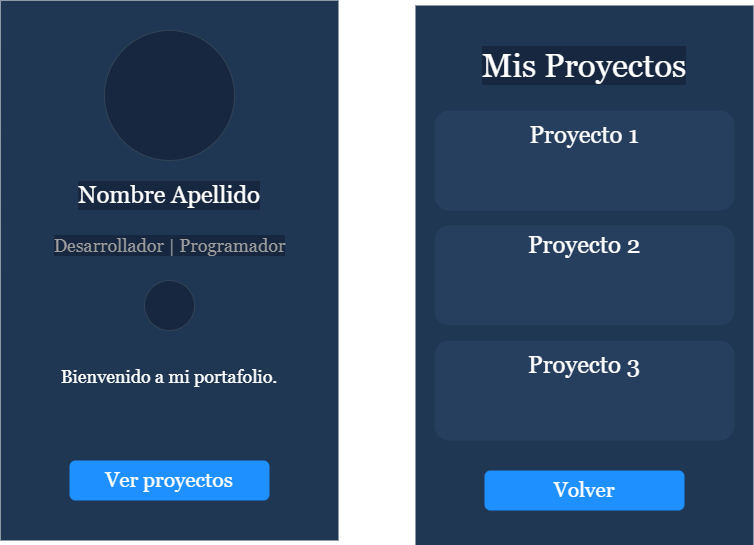

The diagram above was exported from draw.io. Its source (the exported page's mxGraphModel, read from the mxfile embedded in the PNG):
<mxGraphModel dx="826" dy="1762" grid="1" gridSize="10" guides="1" tooltips="1" connect="1" arrows="1" fold="1" page="1" pageScale="1" pageWidth="850" pageHeight="1100" math="0" shadow="0">
  <root>
    <mxCell id="0" />
    <mxCell id="1" parent="0" />
    <mxCell id="3" value="" style="shape=rect;fillColor=#1F3753;strokeColor=none;" parent="1" vertex="1">
      <mxGeometry x="76" y="-10" width="338" height="540" as="geometry" />
    </mxCell>
    <mxCell id="5" value="" style="ellipse;whiteSpace=wrap;html=1;aspect=fixed;fillColor=#16273F;strokeColor=#314354;fontColor=#ffffff;" parent="1" vertex="1">
      <mxGeometry x="180" y="20" width="130" height="130" as="geometry" />
    </mxCell>
    <mxCell id="6" value="Nombre Apellido" style="text;html=1;align=center;verticalAlign=middle;whiteSpace=wrap;rounded=0;fontFamily=Georgia;fontSize=24;fontColor=#FFFFFF;labelBackgroundColor=#16273F;" parent="1" vertex="1">
      <mxGeometry x="140" y="170" width="210" height="30" as="geometry" />
    </mxCell>
    <mxCell id="7" value="Desarrollador | Programador" style="text;html=1;align=center;verticalAlign=middle;rounded=0;fontFamily=Georgia;fontSize=18;fontColor=#9D9D9D;whiteSpace=wrap;labelBorderColor=none;labelBackgroundColor=#16273F;" parent="1" vertex="1">
      <mxGeometry x="127.5" y="220" width="235" height="30" as="geometry" />
    </mxCell>
    <mxCell id="8" value="&lt;h2&gt;&lt;font face=&quot;Georgia&quot; style=&quot;font-size: 21px; font-weight: normal; color: rgb(255, 255, 255);&quot;&gt;Ver proyectos&lt;/font&gt;&lt;/h2&gt;" style="rounded=1;whiteSpace=wrap;html=1;fillColor=#1E90FF;strokeColor=none;fontColor=#FFFFFF;" parent="1" vertex="1">
      <mxGeometry x="145" y="450" width="200" height="40" as="geometry" />
    </mxCell>
    <mxCell id="9" value="" style="ellipse;whiteSpace=wrap;html=1;aspect=fixed;fillColor=#16273F;fontColor=#ffffff;strokeColor=#314354;" parent="1" vertex="1">
      <mxGeometry x="220" y="270" width="50" height="50" as="geometry" />
    </mxCell>
    <mxCell id="11" value="" style="shape=rect;fillColor=#1F3753;strokeColor=none;" parent="1" vertex="1">
      <mxGeometry x="491" y="-5" width="338" height="540" as="geometry" />
    </mxCell>
    <mxCell id="13" value="&lt;font style=&quot;color: rgb(255, 255, 255); font-size: 33px;&quot;&gt;Mis Proyectos&lt;/font&gt;" style="text;html=1;align=center;verticalAlign=middle;whiteSpace=wrap;rounded=0;fontFamily=Georgia;fontSize=24;fontColor=#FFFFFF;labelBackgroundColor=#16273F;" parent="1" vertex="1">
      <mxGeometry x="555" y="40" width="210" height="30" as="geometry" />
    </mxCell>
    <mxCell id="15" value="" style="rounded=1;whiteSpace=wrap;html=1;fillColor=#263F5F;strokeColor=none;fontColor=#FFFFFF;" parent="1" vertex="1">
      <mxGeometry x="510" y="100" width="300" height="100" as="geometry" />
    </mxCell>
    <mxCell id="17" value="&lt;h2&gt;&lt;br&gt;&lt;/h2&gt;" style="rounded=1;whiteSpace=wrap;html=1;fillColor=#263F5F;strokeColor=none;fontColor=#FFFFFF;" parent="1" vertex="1">
      <mxGeometry x="510" y="215" width="300" height="100" as="geometry" />
    </mxCell>
    <mxCell id="18" value="&lt;h2&gt;&lt;br&gt;&lt;/h2&gt;" style="rounded=1;whiteSpace=wrap;html=1;fillColor=#263F5F;strokeColor=none;fontColor=#FFFFFF;" parent="1" vertex="1">
      <mxGeometry x="510" y="330" width="300" height="100" as="geometry" />
    </mxCell>
    <mxCell id="20" value="&lt;h2&gt;&lt;font face=&quot;Georgia&quot; style=&quot;font-size: 21px; font-weight: normal; color: rgb(255, 255, 255);&quot;&gt;Volver&lt;/font&gt;&lt;/h2&gt;" style="rounded=1;whiteSpace=wrap;html=1;fillColor=#1E90FF;strokeColor=none;fontColor=#FFFFFF;" parent="1" vertex="1">
      <mxGeometry x="560" y="460" width="200" height="40" as="geometry" />
    </mxCell>
    <mxCell id="27" value="&lt;font style=&quot;color: rgb(255, 255, 255);&quot;&gt;Proyecto 1&lt;/font&gt;" style="text;html=1;align=center;verticalAlign=middle;whiteSpace=wrap;rounded=0;fontFamily=Georgia;fontSize=24;" vertex="1" parent="1">
      <mxGeometry x="565" y="110" width="190" height="30" as="geometry" />
    </mxCell>
    <mxCell id="28" value="&lt;font style=&quot;color: rgb(255, 255, 255);&quot;&gt;Proyecto 2&lt;/font&gt;" style="text;html=1;align=center;verticalAlign=middle;whiteSpace=wrap;rounded=0;fontFamily=Georgia;fontSize=24;" vertex="1" parent="1">
      <mxGeometry x="565" y="220" width="190" height="30" as="geometry" />
    </mxCell>
    <mxCell id="29" value="&lt;font style=&quot;color: rgb(255, 255, 255);&quot;&gt;Proyecto 3&lt;/font&gt;" style="text;html=1;align=center;verticalAlign=middle;whiteSpace=wrap;rounded=0;fontFamily=Georgia;fontSize=24;" vertex="1" parent="1">
      <mxGeometry x="565" y="340" width="190" height="30" as="geometry" />
    </mxCell>
    <mxCell id="31" value="&lt;font style=&quot;color: rgb(255, 255, 255); font-size: 18px;&quot;&gt;Bienvenido a mi portafolio.&lt;/font&gt;" style="text;html=1;align=center;verticalAlign=middle;whiteSpace=wrap;rounded=0;fontFamily=Georgia;fontSize=24;" vertex="1" parent="1">
      <mxGeometry x="135" y="350" width="220" height="30" as="geometry" />
    </mxCell>
  </root>
</mxGraphModel>